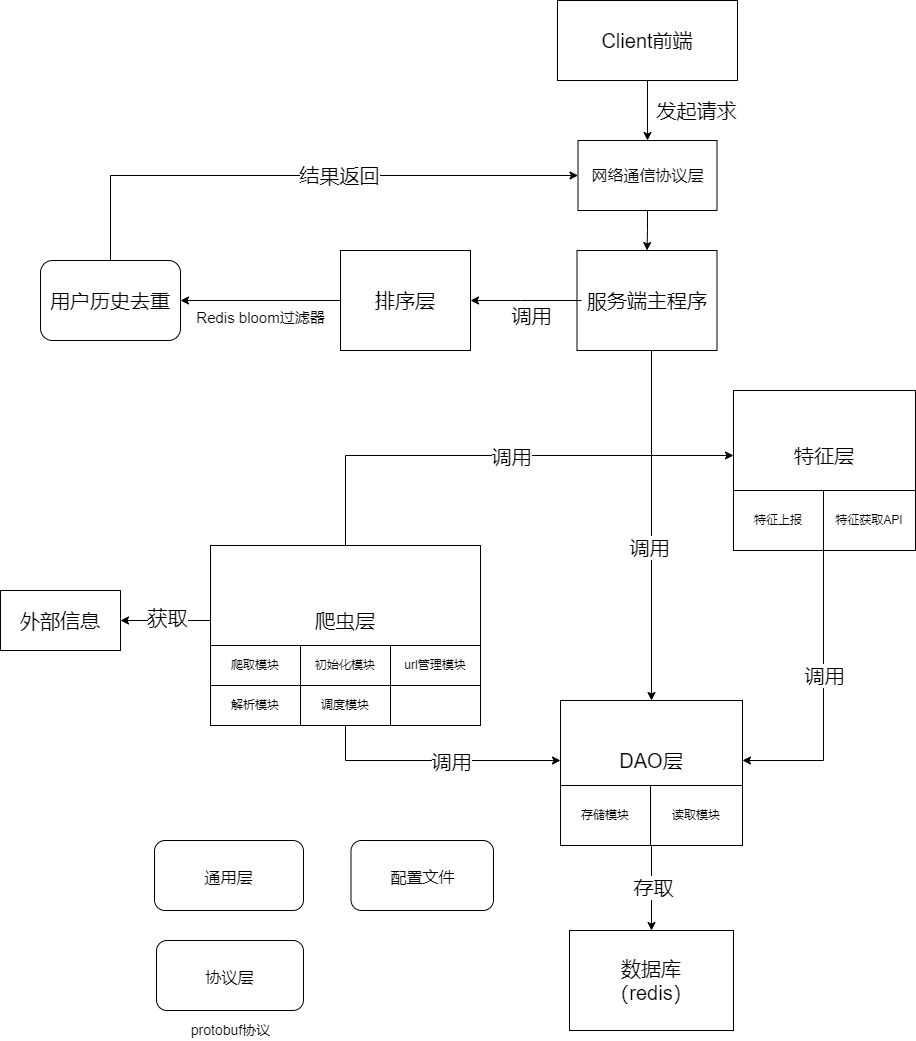

The diagram above was exported from draw.io. Its source (the exported page's mxGraphModel, read from the mxfile embedded in the PNG):
<mxGraphModel dx="1422" dy="857" grid="1" gridSize="10" guides="1" tooltips="1" connect="1" arrows="1" fold="1" page="1" pageScale="1" pageWidth="827" pageHeight="1169" math="0" shadow="0">
  <root>
    <mxCell id="0" />
    <mxCell id="1" parent="0" />
    <mxCell id="w6w9vD_sYCXjOm32EZzu-1" style="edgeStyle=orthogonalEdgeStyle;rounded=0;orthogonalLoop=1;jettySize=auto;html=1;exitX=0.5;exitY=1;exitDx=0;exitDy=0;entryX=0.5;entryY=0;entryDx=0;entryDy=0;" parent="1" source="w6w9vD_sYCXjOm32EZzu-6" target="w6w9vD_sYCXjOm32EZzu-7" edge="1">
      <mxGeometry relative="1" as="geometry" />
    </mxCell>
    <mxCell id="w6w9vD_sYCXjOm32EZzu-2" style="edgeStyle=orthogonalEdgeStyle;rounded=0;orthogonalLoop=1;jettySize=auto;html=1;exitX=0;exitY=0.5;exitDx=0;exitDy=0;entryX=1;entryY=0.5;entryDx=0;entryDy=0;fontSize=20;" parent="1" source="w6w9vD_sYCXjOm32EZzu-6" target="w6w9vD_sYCXjOm32EZzu-25" edge="1">
      <mxGeometry relative="1" as="geometry" />
    </mxCell>
    <mxCell id="w6w9vD_sYCXjOm32EZzu-3" value="获取" style="edgeLabel;html=1;align=center;verticalAlign=middle;resizable=0;points=[];fontSize=20;" parent="w6w9vD_sYCXjOm32EZzu-2" vertex="1" connectable="0">
      <mxGeometry x="-0.1467" y="-4" relative="1" as="geometry">
        <mxPoint x="-6" as="offset" />
      </mxGeometry>
    </mxCell>
    <mxCell id="w6w9vD_sYCXjOm32EZzu-4" style="edgeStyle=orthogonalEdgeStyle;rounded=0;orthogonalLoop=1;jettySize=auto;html=1;exitX=0.5;exitY=0;exitDx=0;exitDy=0;entryX=0;entryY=0.5;entryDx=0;entryDy=0;fontSize=15;" parent="1" source="w6w9vD_sYCXjOm32EZzu-6" target="w6w9vD_sYCXjOm32EZzu-21" edge="1">
      <mxGeometry relative="1" as="geometry" />
    </mxCell>
    <mxCell id="w6w9vD_sYCXjOm32EZzu-5" value="&lt;font style=&quot;font-size: 20px&quot;&gt;调用&lt;/font&gt;" style="edgeLabel;html=1;align=center;verticalAlign=middle;resizable=0;points=[];fontSize=15;" parent="w6w9vD_sYCXjOm32EZzu-4" vertex="1" connectable="0">
      <mxGeometry x="-0.1213" y="1" relative="1" as="geometry">
        <mxPoint x="45" y="1" as="offset" />
      </mxGeometry>
    </mxCell>
    <mxCell id="w6w9vD_sYCXjOm32EZzu-6" value="&lt;font style=&quot;font-size: 20px&quot;&gt;爬虫层&lt;/font&gt;" style="rounded=0;whiteSpace=wrap;html=1;" parent="1" vertex="1">
      <mxGeometry x="300" y="855" width="270" height="150" as="geometry" />
    </mxCell>
    <mxCell id="w6w9vD_sYCXjOm32EZzu-7" value="初始化模块" style="rounded=0;whiteSpace=wrap;html=1;" parent="1" vertex="1">
      <mxGeometry x="390" y="955" width="90" height="40" as="geometry" />
    </mxCell>
    <mxCell id="w6w9vD_sYCXjOm32EZzu-8" value="爬取模块" style="rounded=0;whiteSpace=wrap;html=1;" parent="1" vertex="1">
      <mxGeometry x="300" y="955" width="90" height="40" as="geometry" />
    </mxCell>
    <mxCell id="w6w9vD_sYCXjOm32EZzu-9" value="url管理模块" style="rounded=0;whiteSpace=wrap;html=1;" parent="1" vertex="1">
      <mxGeometry x="480" y="955" width="90" height="40" as="geometry" />
    </mxCell>
    <mxCell id="w6w9vD_sYCXjOm32EZzu-10" value="解析模块" style="rounded=0;whiteSpace=wrap;html=1;" parent="1" vertex="1">
      <mxGeometry x="300" y="995" width="90" height="40" as="geometry" />
    </mxCell>
    <mxCell id="w6w9vD_sYCXjOm32EZzu-11" style="edgeStyle=orthogonalEdgeStyle;rounded=0;orthogonalLoop=1;jettySize=auto;html=1;exitX=0.5;exitY=1;exitDx=0;exitDy=0;fontSize=20;" parent="1" source="w6w9vD_sYCXjOm32EZzu-13" target="w6w9vD_sYCXjOm32EZzu-20" edge="1">
      <mxGeometry relative="1" as="geometry" />
    </mxCell>
    <mxCell id="w6w9vD_sYCXjOm32EZzu-12" value="&lt;font style=&quot;font-size: 20px&quot;&gt;存取&lt;/font&gt;" style="edgeLabel;html=1;align=center;verticalAlign=middle;resizable=0;points=[];fontSize=16;" parent="w6w9vD_sYCXjOm32EZzu-11" vertex="1" connectable="0">
      <mxGeometry x="0.2" y="1" relative="1" as="geometry">
        <mxPoint as="offset" />
      </mxGeometry>
    </mxCell>
    <mxCell id="w6w9vD_sYCXjOm32EZzu-13" value="&lt;font style=&quot;font-size: 20px&quot;&gt;DAO层&lt;/font&gt;" style="rounded=0;whiteSpace=wrap;html=1;" parent="1" vertex="1">
      <mxGeometry x="650" y="1010" width="182" height="120" as="geometry" />
    </mxCell>
    <mxCell id="w6w9vD_sYCXjOm32EZzu-14" style="edgeStyle=orthogonalEdgeStyle;rounded=0;orthogonalLoop=1;jettySize=auto;html=1;exitX=0.5;exitY=1;exitDx=0;exitDy=0;entryX=0;entryY=0.5;entryDx=0;entryDy=0;fontSize=20;" parent="1" source="w6w9vD_sYCXjOm32EZzu-16" target="w6w9vD_sYCXjOm32EZzu-13" edge="1">
      <mxGeometry relative="1" as="geometry" />
    </mxCell>
    <mxCell id="w6w9vD_sYCXjOm32EZzu-15" value="调用" style="edgeLabel;html=1;align=center;verticalAlign=middle;resizable=0;points=[];fontSize=20;" parent="w6w9vD_sYCXjOm32EZzu-14" vertex="1" connectable="0">
      <mxGeometry x="-0.032" y="1" relative="1" as="geometry">
        <mxPoint x="19" y="1" as="offset" />
      </mxGeometry>
    </mxCell>
    <mxCell id="w6w9vD_sYCXjOm32EZzu-16" value="调度模块" style="rounded=0;whiteSpace=wrap;html=1;" parent="1" vertex="1">
      <mxGeometry x="390" y="995" width="90" height="40" as="geometry" />
    </mxCell>
    <mxCell id="w6w9vD_sYCXjOm32EZzu-17" value="" style="rounded=0;whiteSpace=wrap;html=1;" parent="1" vertex="1">
      <mxGeometry x="480" y="995" width="90" height="40" as="geometry" />
    </mxCell>
    <mxCell id="w6w9vD_sYCXjOm32EZzu-18" value="存储模块" style="rounded=0;whiteSpace=wrap;html=1;" parent="1" vertex="1">
      <mxGeometry x="650" y="1095" width="90" height="60" as="geometry" />
    </mxCell>
    <mxCell id="w6w9vD_sYCXjOm32EZzu-19" value="读取模块" style="rounded=0;whiteSpace=wrap;html=1;" parent="1" vertex="1">
      <mxGeometry x="740" y="1095" width="92" height="60" as="geometry" />
    </mxCell>
    <mxCell id="w6w9vD_sYCXjOm32EZzu-20" value="&lt;font style=&quot;font-size: 20px&quot;&gt;数据库&lt;br&gt;（redis）&lt;br&gt;&lt;/font&gt;" style="rounded=0;whiteSpace=wrap;html=1;" parent="1" vertex="1">
      <mxGeometry x="659" y="1240" width="164" height="100" as="geometry" />
    </mxCell>
    <mxCell id="w6w9vD_sYCXjOm32EZzu-21" value="&lt;font style=&quot;font-size: 20px&quot;&gt;特征层&lt;/font&gt;" style="rounded=0;whiteSpace=wrap;html=1;" parent="1" vertex="1">
      <mxGeometry x="823" y="700" width="182" height="130" as="geometry" />
    </mxCell>
    <mxCell id="tUJVYQh4rywD2O2FsXiX-61" style="edgeStyle=orthogonalEdgeStyle;rounded=0;orthogonalLoop=1;jettySize=auto;html=1;exitX=0.5;exitY=1;exitDx=0;exitDy=0;entryX=0.5;entryY=0;entryDx=0;entryDy=0;fontSize=16;" edge="1" parent="1" source="w6w9vD_sYCXjOm32EZzu-24" target="tUJVYQh4rywD2O2FsXiX-59">
      <mxGeometry relative="1" as="geometry" />
    </mxCell>
    <mxCell id="w6w9vD_sYCXjOm32EZzu-24" value="&lt;font style=&quot;font-size: 20px&quot;&gt;Client前端&lt;/font&gt;" style="rounded=0;whiteSpace=wrap;html=1;" parent="1" vertex="1">
      <mxGeometry x="647" y="310" width="180" height="80" as="geometry" />
    </mxCell>
    <mxCell id="w6w9vD_sYCXjOm32EZzu-25" value="外部信息" style="rounded=0;whiteSpace=wrap;html=1;fontSize=20;" parent="1" vertex="1">
      <mxGeometry x="90" y="900" width="120" height="60" as="geometry" />
    </mxCell>
    <mxCell id="w6w9vD_sYCXjOm32EZzu-26" value="特征上报" style="rounded=0;whiteSpace=wrap;html=1;" parent="1" vertex="1">
      <mxGeometry x="823" y="800" width="90" height="60" as="geometry" />
    </mxCell>
    <mxCell id="w6w9vD_sYCXjOm32EZzu-27" style="edgeStyle=orthogonalEdgeStyle;rounded=0;orthogonalLoop=1;jettySize=auto;html=1;exitX=0;exitY=1;exitDx=0;exitDy=0;entryX=1;entryY=0.5;entryDx=0;entryDy=0;fontSize=20;" parent="1" source="w6w9vD_sYCXjOm32EZzu-29" target="w6w9vD_sYCXjOm32EZzu-13" edge="1">
      <mxGeometry relative="1" as="geometry" />
    </mxCell>
    <mxCell id="w6w9vD_sYCXjOm32EZzu-28" value="调用" style="edgeLabel;html=1;align=center;verticalAlign=middle;resizable=0;points=[];fontSize=20;" parent="w6w9vD_sYCXjOm32EZzu-27" vertex="1" connectable="0">
      <mxGeometry x="-0.1478" relative="1" as="geometry">
        <mxPoint as="offset" />
      </mxGeometry>
    </mxCell>
    <mxCell id="w6w9vD_sYCXjOm32EZzu-29" value="特征获取API" style="rounded=0;whiteSpace=wrap;html=1;" parent="1" vertex="1">
      <mxGeometry x="913" y="800" width="92" height="60" as="geometry" />
    </mxCell>
    <mxCell id="w6w9vD_sYCXjOm32EZzu-30" value="服务端主程序" style="rounded=0;whiteSpace=wrap;html=1;fontSize=20;" parent="1" vertex="1">
      <mxGeometry x="666.5" y="560" width="140" height="100" as="geometry" />
    </mxCell>
    <mxCell id="w6w9vD_sYCXjOm32EZzu-31" value="&lt;font style=&quot;font-size: 16px&quot;&gt;协议层&lt;/font&gt;" style="rounded=1;whiteSpace=wrap;html=1;fontSize=20;" parent="1" vertex="1">
      <mxGeometry x="246" y="1250" width="147" height="70" as="geometry" />
    </mxCell>
    <mxCell id="w6w9vD_sYCXjOm32EZzu-32" style="edgeStyle=orthogonalEdgeStyle;rounded=0;orthogonalLoop=1;jettySize=auto;html=1;exitX=0.5;exitY=1;exitDx=0;exitDy=0;entryX=0.5;entryY=0;entryDx=0;entryDy=0;fontSize=15;" parent="1" target="w6w9vD_sYCXjOm32EZzu-13" edge="1">
      <mxGeometry relative="1" as="geometry">
        <mxPoint x="741" y="660" as="sourcePoint" />
      </mxGeometry>
    </mxCell>
    <mxCell id="w6w9vD_sYCXjOm32EZzu-33" value="调用" style="edgeLabel;html=1;align=center;verticalAlign=middle;resizable=0;points=[];fontSize=20;" parent="w6w9vD_sYCXjOm32EZzu-32" vertex="1" connectable="0">
      <mxGeometry x="0.12" y="-3" relative="1" as="geometry">
        <mxPoint as="offset" />
      </mxGeometry>
    </mxCell>
    <mxCell id="w6w9vD_sYCXjOm32EZzu-34" style="edgeStyle=orthogonalEdgeStyle;rounded=0;orthogonalLoop=1;jettySize=auto;html=1;exitX=0;exitY=0;exitDx=0;exitDy=0;entryX=1;entryY=0.5;entryDx=0;entryDy=0;fontSize=16;" parent="1" target="w6w9vD_sYCXjOm32EZzu-38" edge="1">
      <mxGeometry relative="1" as="geometry">
        <Array as="points">
          <mxPoint x="610" y="610" />
          <mxPoint x="610" y="610" />
        </Array>
        <mxPoint x="671" y="610" as="sourcePoint" />
      </mxGeometry>
    </mxCell>
    <mxCell id="w6w9vD_sYCXjOm32EZzu-36" value="&lt;font style=&quot;font-size: 16px&quot;&gt;配置文件&lt;/font&gt;" style="rounded=1;whiteSpace=wrap;html=1;fontSize=20;" parent="1" vertex="1">
      <mxGeometry x="440.5" y="1150" width="142.5" height="70" as="geometry" />
    </mxCell>
    <mxCell id="w6w9vD_sYCXjOm32EZzu-37" style="edgeStyle=orthogonalEdgeStyle;rounded=0;orthogonalLoop=1;jettySize=auto;html=1;exitX=0;exitY=0.5;exitDx=0;exitDy=0;entryX=1;entryY=0.5;entryDx=0;entryDy=0;fontSize=20;" parent="1" source="w6w9vD_sYCXjOm32EZzu-38" target="w6w9vD_sYCXjOm32EZzu-48" edge="1">
      <mxGeometry relative="1" as="geometry" />
    </mxCell>
    <mxCell id="w6w9vD_sYCXjOm32EZzu-38" value="&lt;font style=&quot;font-size: 20px&quot;&gt;排序层&lt;/font&gt;" style="rounded=0;whiteSpace=wrap;html=1;" parent="1" vertex="1">
      <mxGeometry x="430" y="560" width="130" height="100" as="geometry" />
    </mxCell>
    <mxCell id="w6w9vD_sYCXjOm32EZzu-39" value="调用" style="text;html=1;align=center;verticalAlign=middle;resizable=0;points=[];autosize=1;strokeColor=none;fillColor=none;fontSize=20;" parent="1" vertex="1">
      <mxGeometry x="591" y="610" width="60" height="30" as="geometry" />
    </mxCell>
    <mxCell id="w6w9vD_sYCXjOm32EZzu-44" value="protobuf协议" style="text;html=1;align=center;verticalAlign=middle;resizable=0;points=[];autosize=1;strokeColor=none;fillColor=none;fontSize=14;" parent="1" vertex="1">
      <mxGeometry x="274.5" y="1330" width="90" height="20" as="geometry" />
    </mxCell>
    <mxCell id="w6w9vD_sYCXjOm32EZzu-46" style="edgeStyle=orthogonalEdgeStyle;rounded=0;orthogonalLoop=1;jettySize=auto;html=1;exitX=0.5;exitY=0;exitDx=0;exitDy=0;entryX=0;entryY=0.5;entryDx=0;entryDy=0;fontSize=15;" parent="1" source="w6w9vD_sYCXjOm32EZzu-48" target="tUJVYQh4rywD2O2FsXiX-59" edge="1">
      <mxGeometry relative="1" as="geometry" />
    </mxCell>
    <mxCell id="w6w9vD_sYCXjOm32EZzu-47" value="&lt;font style=&quot;font-size: 20px&quot;&gt;结果返回&lt;/font&gt;" style="edgeLabel;html=1;align=center;verticalAlign=middle;resizable=0;points=[];fontSize=15;" parent="w6w9vD_sYCXjOm32EZzu-46" vertex="1" connectable="0">
      <mxGeometry x="0.1314" y="1" relative="1" as="geometry">
        <mxPoint as="offset" />
      </mxGeometry>
    </mxCell>
    <mxCell id="w6w9vD_sYCXjOm32EZzu-48" value="&lt;font style=&quot;font-size: 20px&quot;&gt;用户历史去重&lt;/font&gt;" style="rounded=1;whiteSpace=wrap;html=1;" parent="1" vertex="1">
      <mxGeometry x="130" y="570" width="140" height="80" as="geometry" />
    </mxCell>
    <mxCell id="w6w9vD_sYCXjOm32EZzu-49" value="&lt;font style=&quot;font-size: 15px&quot;&gt;Redis bloom过滤器&lt;/font&gt;" style="text;html=1;align=center;verticalAlign=middle;resizable=0;points=[];autosize=1;strokeColor=none;fillColor=none;fontSize=20;" parent="1" vertex="1">
      <mxGeometry x="280" y="610" width="140" height="30" as="geometry" />
    </mxCell>
    <mxCell id="tUJVYQh4rywD2O2FsXiX-57" value="&lt;font style=&quot;font-size: 16px&quot;&gt;通用层&lt;/font&gt;" style="rounded=1;whiteSpace=wrap;html=1;fontSize=20;" vertex="1" parent="1">
      <mxGeometry x="244" y="1150" width="149" height="70" as="geometry" />
    </mxCell>
    <mxCell id="tUJVYQh4rywD2O2FsXiX-63" style="edgeStyle=orthogonalEdgeStyle;rounded=0;orthogonalLoop=1;jettySize=auto;html=1;exitX=0.5;exitY=1;exitDx=0;exitDy=0;entryX=0.5;entryY=0;entryDx=0;entryDy=0;fontSize=16;" edge="1" parent="1" source="tUJVYQh4rywD2O2FsXiX-59" target="w6w9vD_sYCXjOm32EZzu-30">
      <mxGeometry relative="1" as="geometry" />
    </mxCell>
    <mxCell id="tUJVYQh4rywD2O2FsXiX-59" value="网络通信协议层" style="rounded=0;whiteSpace=wrap;html=1;fontSize=16;" vertex="1" parent="1">
      <mxGeometry x="667.5" y="450" width="139" height="70" as="geometry" />
    </mxCell>
    <mxCell id="tUJVYQh4rywD2O2FsXiX-65" value="发起请求" style="text;html=1;align=center;verticalAlign=middle;resizable=0;points=[];autosize=1;strokeColor=none;fillColor=none;fontSize=20;" vertex="1" parent="1">
      <mxGeometry x="736" y="405" width="100" height="30" as="geometry" />
    </mxCell>
  </root>
</mxGraphModel>